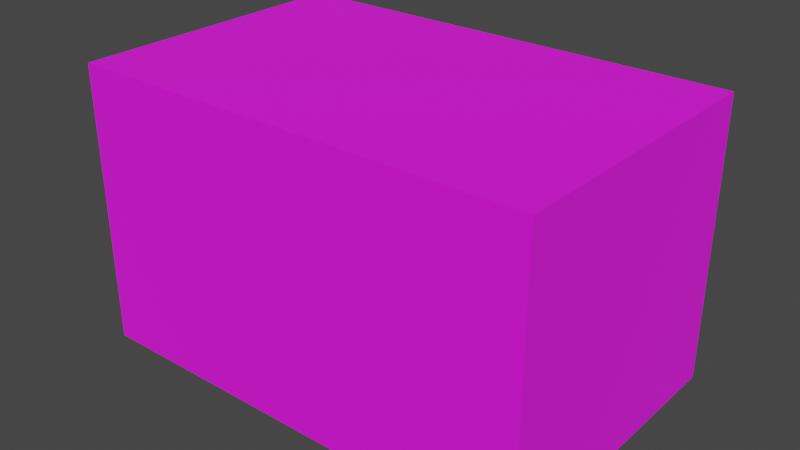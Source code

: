 # Source: box_1_Parle-G-GOLD.blend  (saved by Blender 2.93.20; exported with 4.5.12 LTS)
import bpy
from mathutils import Matrix  # noqa: F401  (used for matrix-valued properties, if any)

bpy.ops.wm.read_factory_settings(use_empty=True)
scene = bpy.context.scene
scene.name = 'Scene'

# ---- collections
col_collection = bpy.data.collections.new('Collection'); scene.collection.children.link(col_collection)

# ---- images (referenced by path relative to the original .blend; pixels are not part of the script)
import os
ASSET_DIR = os.environ.get("B2B_ASSET_DIR", "")  # directory of the original .blend (textures are referenced by path, not embedded)
HERE = os.path.dirname(os.path.abspath(__file__))  # packed textures are extracted next to this script under _unpacked/

def load_image(name, relpath, width, height, colorspace="sRGB"):
    """Load a texture the original file referenced (path relative to the .blend, or extracted next to this script)."""
    p = next((c for c in (os.path.join(HERE, relpath), os.path.join(ASSET_DIR, relpath)) if relpath and os.path.exists(c)), "")
    if p:
        img = bpy.data.images.load(p, check_existing=True)
        img.name = name
    else:  # same state as the original file: an image datablock whose file is absent (Cycles renders it pink)
        img = bpy.data.images.new(name, width, height)
        img.source = "FILE"
        img.filepath = "//" + (relpath or name)
    img.colorspace_settings.name = colorspace
    return img
img_screenshot_from_2021_07_14_21_25_27_png = load_image('Screenshot from 2021-07-14 21-25-27.png', 'Screenshot from 2021-07-14 21-25-27.png', 1024, 1024, 'sRGB')

# ---- materials (node trees are filled in below, after node groups)
mat_material = bpy.data.materials.new('Material')
mat_material.alpha_threshold = 0.0
mat_material.use_transparent_shadow = False
mat_material.line_color = (0.0, 0.0, 0.0, 1.0)

# ---- material node trees
mat_material.use_nodes = True; mat_material.node_tree.nodes.clear()
_N = mat_material.node_tree.nodes; _L = mat_material.node_tree.links
n0 = _N.new('ShaderNodeOutputMaterial'); n0.name = 'Material Output'; n0.location = (300, 300)
n1 = _N.new('ShaderNodeBsdfPrincipled'); n1.name = 'Principled BSDF'; n1.location = (10, 300)
n1.distribution = 'GGX'
n1.subsurface_method = 'BURLEY'
n1.inputs[2].default_value = 0.9955
n1.inputs[3].default_value = 1.45
n1.inputs[27].default_value = (0.0, 0.0, 0.0, 1.0)
n1.inputs[28].default_value = 1.0
n2 = _N.new('ShaderNodeTexImage'); n2.name = 'Image Texture'; n2.location = (-349, 150)
n2.image = img_screenshot_from_2021_07_14_21_25_27_png
_L.new(n1.outputs[0], n0.inputs[0])
_L.new(n2.outputs[0], n1.inputs[0])
n0.is_active_output = True

# ---- world
world_world = bpy.data.worlds.new('World'); scene.world = world_world
world_world.use_nodes = True; world_world.node_tree.nodes.clear()
_N = world_world.node_tree.nodes; _L = world_world.node_tree.links
n0 = _N.new('ShaderNodeOutputWorld'); n0.name = 'World Output'; n0.location = (300, 300)
n1 = _N.new('ShaderNodeBackground'); n1.name = 'Background'; n1.location = (10, 300)
n1.inputs[0].default_value = (0.05088, 0.05088, 0.05088, 1.0)
_L.new(n1.outputs[0], n0.inputs[0])
n0.is_active_output = True
world_world.color = (0.05088, 0.05088, 0.05088)
world_world.use_sun_shadow = False
world_world.sun_shadow_jitter_overblur = 0.0

# ---- meshes
me_cube = bpy.data.meshes.new('Cube')
me_cube.from_pydata([(0.19, 0.12, 0.2289), (0.19, 0.12, -0.001125), (0.19, -0.12, 0.2289), (0.19, -0.12, -0.001125), (-0.19, 0.12, 0.2289), (-0.19, 0.12, -0.001125), (-0.19, -0.12, 0.2289), (-0.19, -0.12, -0.001125)], [], [(0, 4, 6, 2), (3, 2, 6, 7), (7, 6, 4, 5), (5, 1, 3, 7), (1, 0, 2, 3), (5, 4, 0, 1)])
_uv = me_cube.uv_layers.new(name='UVMap')
_uv.uv.foreach_set('vector', [0.2575, 0.6574, 0.4884, 0.6574, 0.4884, 0.9781, 0.2575, 0.9781, 0.4907, 0.3257, 0.4907, 0.6429, 0.254, 0.6429, 0.254, 0.3257, 0.2539, 0.3195, 0.2539, 0.6503, 0.01153, 0.6503, 0.01153, 0.3195, 0.2575, 0.01236, 0.4917, 0.01236, 0.4917, 0.3039, 0.2575, 0.3039, 0.738, 0.3145, 0.738, 0.6473, 0.5011, 0.6473, 0.5011, 0.3145, 0.9857, 0.3125, 0.9857, 0.6481, 0.7455, 0.6481, 0.7455, 0.3125])
me_cube.materials.append(mat_material)
me_cube.use_remesh_preserve_volume = False
me_cube.use_remesh_preserve_attributes = False
me_cube.use_mirror_vertex_groups = False
me_cube.update()

# ---- objects
ob_cube = bpy.data.objects.new('Cube', me_cube)

# ---- transforms, parenting, visibility, modifiers, constraints
ob_cube.location = (0.0, 0.0, 0.0)
ob_cube.lock_rotations_4d = False
ob_cube.empty_display_type = 'ARROWS'
ob_cube.lineart.crease_threshold = 0.0

# ---- collection membership
col_collection.objects.link(ob_cube)

# ---- scene / render settings (as saved in the file)
scene.frame_start = 1; scene.frame_end = 250; scene.frame_set(1)
scene.render.engine = 'BLENDER_EEVEE_NEXT'
scene.cycles.use_denoising = False
scene.cycles.samples = 128
scene.cycles.sampling_pattern = 'TABULATED_SOBOL'
scene.cycles.use_adaptive_sampling = False
scene.cycles.use_light_tree = False
scene.view_settings.view_transform = 'Filmic'
bpy.context.view_layer.update()

# ---- added for rendering (the .blend has no active camera and no usable light): camera, sun
cam_auto = bpy.data.cameras.new('AutoCamera')
cam_auto.lens = 50.0
cam_auto.sensor_width = 36.0
cam_auto.clip_end = 1000.0
ob_auto_camera = bpy.data.objects.new('AutoCamera', cam_auto)
scene.collection.objects.link(ob_auto_camera)
ob_auto_camera.location = (0.467124, -0.560549, 0.487574)
ob_auto_camera.rotation_euler = (1.09748, -7.21219e-08, 0.694738)
scene.camera = ob_auto_camera
light_auto_sun = bpy.data.lights.new('AutoSun', 'SUN')
light_auto_sun.energy = 3.0
light_auto_sun.angle = 0.0523599
ob_auto_sun = bpy.data.objects.new('AutoSun', light_auto_sun)
scene.collection.objects.link(ob_auto_sun)
ob_auto_sun.rotation_euler = (0.872665, 0.174533, 0.523599)
bpy.context.view_layer.update()
